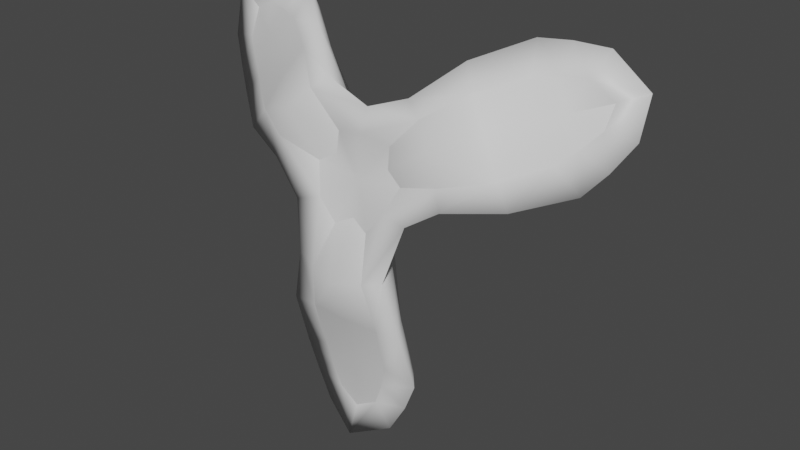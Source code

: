 # Source: FE_leaf_07-00.blend  (saved by Blender 3.0.42; exported with 4.5.12 LTS)
import bpy
from mathutils import Matrix  # noqa: F401  (used for matrix-valued properties, if any)

bpy.ops.wm.read_factory_settings(use_empty=True)
scene = bpy.context.scene
scene.name = 'Scene'

# ---- collections
col_collection = bpy.data.collections.new('Collection'); scene.collection.children.link(col_collection)

# ---- materials (node trees are filled in below, after node groups)
mat_material_003 = bpy.data.materials.new('Material.003')
mat_material_003.use_transparent_shadow = False

# ---- material node trees
mat_material_003.use_nodes = True; mat_material_003.node_tree.nodes.clear()
_N = mat_material_003.node_tree.nodes; _L = mat_material_003.node_tree.links
n0 = _N.new('ShaderNodeBsdfPrincipled'); n0.name = 'Principled BSDF'; n0.location = (10, 300)
n0.distribution = 'GGX'
n0.subsurface_method = 'RANDOM_WALK_SKIN'
n0.inputs[3].default_value = 1.45
n0.inputs[27].default_value = (0.0, 0.0, 0.0, 1.0)
n0.inputs[28].default_value = 1.0
n1 = _N.new('ShaderNodeOutputMaterial'); n1.name = 'Material Output'; n1.location = (300, 300)
_L.new(n0.outputs[0], n1.inputs[0])
n1.is_active_output = True

# ---- world
world_world = bpy.data.worlds.new('World'); scene.world = world_world
world_world.use_nodes = True; world_world.node_tree.nodes.clear()
_N = world_world.node_tree.nodes; _L = world_world.node_tree.links
n0 = _N.new('ShaderNodeOutputWorld'); n0.name = 'World Output'; n0.location = (300, 300)
n1 = _N.new('ShaderNodeBackground'); n1.name = 'Background'; n1.location = (10, 300)
n1.inputs[0].default_value = (0.05088, 0.05088, 0.05088, 1.0)
_L.new(n1.outputs[0], n0.inputs[0])
n0.is_active_output = True
world_world.color = (0.05088, 0.05088, 0.05088)
world_world.use_sun_shadow = False
world_world.sun_shadow_jitter_overblur = 0.0

# ---- meshes
me_0x0775929f_gmdl = bpy.data.meshes.new('0x0775929F.gmdl')
me_0x0775929f_gmdl.from_pydata([(0.1143, -0.6671, -1.014), (0.1585, -0.673, -0.9001), (0.006564, -0.6823, -0.8988), (-0.007297, -0.6631, -1.087), (0.1829, -0.6855, -0.788), (0.00503, -0.7108, -0.7818), (0.1913, -0.7418, -0.5573), (0.002252, -0.7536, -0.5582), (0.1456, -0.7874, -0.315), (0.0005071, -0.8293, -0.3391), (0.09051, -0.6904, -0.1172), (-9.891e-05, -0.6685, -0.0758), (-9.891e-05, -0.6685, -0.0758), (0.09051, -0.6904, -0.1172), (0.1893, -0.6859, 0.009121), (-0.0004329, -0.6323, 0.09111), (0.2409, -0.6303, -0.5269), (-0.02403, -0.5089, -0.5579), (-0.01927, -0.5316, -0.3327), (0.1094, -0.5303, -0.1815), (0.1889, -0.6348, -0.2309), (0.2527, -0.556, -0.8218), (-0.01602, -0.5405, -0.8689), (-0.01128, -0.5543, -0.9471), (0.2063, -0.5417, -0.9512), (-0.007233, -0.5513, -1.043), (0.148, -0.541, -1.058), (-0.008564, -0.5495, -1.141), (0.1143, -0.6671, -1.014), (-0.007297, -0.6631, -1.087), (-0.01749, -0.7085, -1.237), (0.2001, -0.6629, -1.127), (0.1585, -0.673, -0.9001), (0.2819, -0.6514, -0.9808), (0.1829, -0.6855, -0.788), (0.3364, -0.6508, -0.8423), (0.3202, -0.7376, -0.5606), (0.1913, -0.7418, -0.5573), (0.2462, -0.7639, -0.2835), (0.1456, -0.7874, -0.315), (0.1682, -0.5129, -0.01804), (0.1959, -0.5399, -0.02888), (0.3025, -0.6841, -0.0218), (0.1893, -0.6859, 0.009121), (0.09051, -0.6904, -0.1172), (0.1889, -0.6348, -0.2309), (0.1959, -0.5399, -0.02888), (0.2409, -0.6303, -0.5269), (0.2527, -0.556, -0.8218), (0.2063, -0.5417, -0.9512), (0.148, -0.541, -1.058), (-0.008564, -0.5495, -1.141), (-0.01191, -0.5139, -0.2373), (-0.01191, -0.5139, -0.2373), (0.0004604, -0.4277, -0.1244), (0.1384, -0.4175, -0.04684), (0.2033, -0.4773, -0.0309), (0.0004604, -0.4277, -0.1244), (5.588e-06, -0.299, -0.1178), (0.1125, -0.2869, -0.04026), (0.1384, -0.4175, -0.04684), (0.05726, -0.2461, -0.03936), (-0.000179, -0.2491, -0.07127), (0.0003308, -0.2127, -0.0687), (0.06077, -0.21, -0.02673), (0.0008942, 0.04912, -0.07611), (0.000508, 0.1124, 0.0009323), (0.06917, 0.04912, -0.02867), (0.1094, -0.5303, -0.1815), (0.1682, -0.5129, -0.01804), (-0.09967, -0.6673, -1.015), (-0.1458, -0.6736, -0.9017), (-0.1742, -0.6862, -0.7898), (-0.1876, -0.7395, -0.5602), (-0.1443, -0.7872, -0.318), (-0.08984, -0.6915, -0.1214), (-0.238, -0.6279, -0.5311), (-0.1877, -0.6357, -0.2356), (-0.1082, -0.5307, -0.1839), (-0.2438, -0.5564, -0.825), (-0.1936, -0.5424, -0.9529), (-0.1339, -0.5414, -1.059), (-0.09967, -0.6673, -1.015), (-0.1812, -0.6641, -1.129), (-0.1458, -0.6736, -0.9017), (-0.2652, -0.6534, -0.9832), (-0.1742, -0.6862, -0.7898), (-0.3247, -0.6525, -0.8457), (-0.1876, -0.7395, -0.5602), (-0.3151, -0.7351, -0.5652), (-0.1443, -0.7872, -0.318), (-0.2432, -0.7645, -0.2894), (-0.1951, -0.5406, -0.03208), (-0.1679, -0.5135, -0.02027), (-0.08984, -0.6915, -0.1214), (-0.1741, -0.6938, -0.01907), (-0.2931, -0.7187, -0.05245), (-0.1741, -0.6938, -0.01907), (-0.08984, -0.6915, -0.1214), (-0.1951, -0.5406, -0.03208), (-0.1877, -0.6357, -0.2356), (-0.238, -0.6279, -0.5311), (-0.2438, -0.5564, -0.825), (-0.1936, -0.5424, -0.9529), (-0.1339, -0.5414, -1.059), (-0.2032, -0.4778, -0.03323), (-0.1389, -0.418, -0.04815), (-0.1389, -0.418, -0.04815), (-0.1133, -0.2872, -0.04148), (-0.06566, -0.2452, -0.02694), (-0.05343, -0.2117, -0.03953), (-0.0679, 0.04912, -0.02943), (-0.1082, -0.5307, -0.1839), (-0.9913, -0.2919, 0.4591), (-0.9194, -0.3477, 0.3776), (-0.8442, -0.324, 0.508), (-0.9908, -0.2362, 0.5895), (-0.8404, -0.4048, 0.3156), (-0.7516, -0.3917, 0.4714), (-0.6633, -0.5403, 0.234), (-0.5723, -0.5107, 0.3972), (-0.4472, -0.6591, 0.1894), (-0.4038, -0.6577, 0.3358), (-0.234, -0.6295, 0.1212), (-0.1479, -0.6059, 0.1711), (-0.1479, -0.6059, 0.1711), (-0.234, -0.6295, 0.1212), (-0.6389, -0.4604, 0.1398), (-0.5061, -0.2831, 0.3314), (-0.3245, -0.3853, 0.2431), (-0.262, -0.4655, 0.07311), (-0.3657, -0.5597, 0.06419), (-0.876, -0.2899, 0.2242), (-0.7782, -0.2069, 0.4656), (-0.8484, -0.1811, 0.4953), (-0.9578, -0.2204, 0.311), (-0.9315, -0.143, 0.5303), (-1.018, -0.1687, 0.4033), (-1.01, -0.113, 0.5711), (-0.9913, -0.2919, 0.4591), (-0.9908, -0.2362, 0.5895), (-1.121, -0.2202, 0.6807), (-1.128, -0.2647, 0.4371), (-0.9194, -0.3477, 0.3776), (-1.043, -0.3245, 0.3042), (-0.8404, -0.4048, 0.3156), (-0.9551, -0.3854, 0.2005), (-0.7299, -0.5607, 0.1281), (-0.6633, -0.5403, 0.234), (-0.4671, -0.6694, 0.08669), (-0.4472, -0.6591, 0.1894), (-0.234, -0.6295, 0.1212), (-0.3657, -0.5597, 0.06419), (-0.6389, -0.4604, 0.1398), (-0.876, -0.2899, 0.2242), (-0.9578, -0.2204, 0.311), (-1.018, -0.1687, 0.4033), (-1.01, -0.113, 0.5711), (-0.2445, -0.4047, 0.1916), (-0.2445, -0.4047, 0.1916), (-0.1379, -0.3706, 0.1048), (-0.1379, -0.3706, 0.1048), (-0.1118, -0.2697, 0.07087), (-0.06475, -0.2392, 0.03842), (-0.05968, -0.208, 0.03359), (-0.06678, 0.04912, 0.03961), (-0.262, -0.4655, 0.07311), (-0.1679, -0.5135, -0.02027), (-0.8852, -0.246, 0.6392), (-0.7687, -0.2825, 0.6338), (-0.6637, -0.3283, 0.6158), (-0.4761, -0.4573, 0.552), (-0.3045, -0.5961, 0.4336), (-0.1459, -0.591, 0.273), (-0.4025, -0.3557, 0.5422), (-0.1808, -0.4784, 0.382), (-0.155, -0.4186, 0.2566), (-0.6305, -0.1828, 0.6419), (-0.7598, -0.1346, 0.6477), (-0.8784, -0.1083, 0.6407), (-0.9389, -0.1834, 0.7579), (-0.7687, -0.2825, 0.6338), (-0.7723, -0.2072, 0.7648), (-0.6637, -0.3283, 0.6158), (-0.6273, -0.2431, 0.7574), (-0.4761, -0.4573, 0.552), (-0.4151, -0.4221, 0.6632), (-0.3045, -0.5961, 0.4336), (-0.2255, -0.563, 0.4997), (0.01488, -0.4656, 0.2726), (0.01596, -0.4488, 0.2341), (-0.1459, -0.591, 0.273), (-0.01332, -0.6106, 0.3034), (0.02547, -0.5934, 0.4285), (0.01488, -0.4656, 0.2726), (-0.1808, -0.4784, 0.382), (-0.4025, -0.3557, 0.5422), (-0.6305, -0.1828, 0.6419), (-0.7598, -0.1346, 0.6477), (-0.8784, -0.1083, 0.6407), (0.03024, -0.4053, 0.256), (0.02329, -0.3618, 0.186), (0.02329, -0.3618, 0.186), (0.01181, -0.2606, 0.1295), (-0.06475, -0.2392, 0.03842), (0.00664, -0.236, 0.07258), (-0.007462, -0.2059, 0.0654), (0.00805, 0.04912, 0.07585), (-0.155, -0.4186, 0.2566), (0.8779, -0.2434, 0.6491), (0.7615, -0.28, 0.6423), (0.8385, -0.3214, 0.5172), (0.999, -0.2396, 0.5754), (0.6569, -0.3259, 0.6229), (0.7466, -0.3893, 0.4793), (0.4703, -0.4556, 0.5568), (0.5685, -0.5084, 0.4025), (0.3002, -0.5952, 0.4363), (0.4012, -0.6562, 0.3395), (0.1435, -0.5909, 0.2747), (0.147, -0.6057, 0.1731), (0.147, -0.6057, 0.1731), (0.1435, -0.5909, 0.2747), (0.3963, -0.354, 0.5467), (0.5298, -0.2919, 0.2917), (0.3429, -0.3926, 0.2123), (0.152, -0.4182, 0.2584), (0.1765, -0.4779, 0.3838), (0.6232, -0.1806, 0.6493), (0.7948, -0.2119, 0.4365), (0.8608, -0.1957, 0.4772), (0.7523, -0.1322, 0.6562), (0.9385, -0.153, 0.5175), (0.8712, -0.1057, 0.6505), (1.02, -0.1173, 0.5559), (1.144, -0.2301, 0.6474), (0.9337, -0.1815, 0.7681), (0.7615, -0.28, 0.6423), (0.7672, -0.2045, 0.7732), (0.6569, -0.3259, 0.6229), (0.6217, -0.2403, 0.7648), (0.4103, -0.4188, 0.6678), (0.4703, -0.4556, 0.5568), (0.2232, -0.5616, 0.5022), (0.3002, -0.5952, 0.4363), (0.1765, -0.4779, 0.3838), (0.3963, -0.354, 0.5467), (0.6232, -0.1806, 0.6493), (0.7523, -0.1322, 0.6562), (0.8712, -0.1057, 0.6505), (1.02, -0.1173, 0.5559), (0.2553, -0.4093, 0.1732), (0.136, -0.3701, 0.1063), (0.136, -0.3701, 0.1063), (0.1097, -0.2694, 0.07207), (0.06317, -0.2389, 0.03912), (0.05921, -0.2069, 0.03421), (0.06728, 0.04912, 0.04035), (0.152, -0.4182, 0.2584), (0.01596, -0.4488, 0.2341), (0.9859, -0.289, 0.4701), (0.999, -0.2396, 0.5754), (0.9152, -0.3448, 0.3876), (0.8374, -0.4021, 0.3237), (0.6619, -0.5369, 0.2394), (0.4465, -0.6571, 0.1936), (0.234, -0.6291, 0.1241), (0.6398, -0.4549, 0.1433), (0.3666, -0.5584, 0.06812), (0.2617, -0.4646, 0.07625), (0.8744, -0.2864, 0.2329), (0.9544, -0.2173, 0.3217), (1.014, -0.1657, 0.4149), (0.9859, -0.289, 0.4701), (1.126, -0.2625, 0.4497), (0.9152, -0.3448, 0.3876), (1.044, -0.3211, 0.3154), (0.8374, -0.4021, 0.3237), (0.9572, -0.382, 0.2088), (0.6619, -0.5369, 0.2394), (0.7332, -0.5555, 0.1326), (0.4465, -0.6571, 0.1936), (0.4708, -0.6666, 0.09167), (0.234, -0.6291, 0.1241), (0.234, -0.6291, 0.1241), (0.3666, -0.5584, 0.06812), (0.6398, -0.4549, 0.1433), (0.8744, -0.2864, 0.2329), (0.9544, -0.2173, 0.3217), (1.014, -0.1657, 0.4149), (0.2617, -0.4646, 0.07625), (0.2553, -0.4093, 0.1732), (0.0007964, -0.1133, -0.0849), (0.07648, -0.113, -0.03225), (0.07648, -0.113, -0.03225), (0.07446, -0.1125, 0.04426), (-0.008919, -0.1123, 0.08346), (-0.05968, -0.208, 0.03359), (-0.07429, -0.1125, 0.04346), (-0.07429, -0.1125, 0.04346), (-0.06655, -0.1131, -0.04831), (-0.1118, -0.2697, 0.07087), (0.0809, -0.03983, -0.03392), (0.07872, -0.03959, 0.04706), (-0.0005446, -0.03943, 0.08863), (-0.07864, -0.03953, 0.04621), (-0.07501, -0.03977, -0.04321), (0.000793, -0.03996, -0.08962), (0.0809, -0.03983, -0.03392)], [], [(3, 0, 2), (0, 1, 2), (4, 5, 1), (1, 5, 2), (6, 7, 4), (5, 4, 7), (8, 9, 6), (7, 6, 9), (8, 10, 9), (9, 10, 11), (14, 15, 13), (12, 13, 15), (20, 16, 19), (19, 16, 18), (16, 17, 18), (16, 21, 17), (21, 22, 17), (21, 24, 22), (23, 22, 24), (24, 26, 23), (25, 23, 26), (25, 26, 27), (31, 28, 30), (28, 29, 30), (31, 33, 28), (32, 28, 33), (33, 35, 32), (34, 32, 35), (35, 36, 34), (36, 37, 34), (36, 38, 37), (38, 39, 37), (20, 19, 41), (40, 41, 19), (44, 39, 43), (43, 39, 42), (42, 39, 38), (45, 46, 38), (46, 42, 38), (38, 36, 45), (47, 45, 36), (36, 35, 47), (48, 47, 35), (35, 33, 48), (49, 48, 33), (33, 31, 49), (50, 49, 31), (31, 30, 50), (51, 50, 30), (19, 18, 52), (56, 53, 55), (53, 54, 55), (60, 57, 59), (57, 58, 59), (64, 61, 63), (61, 62, 63), (65, 66, 67), (68, 56, 69), (3, 2, 70), (70, 2, 71), (72, 71, 5), (71, 2, 5), (73, 72, 7), (72, 5, 7), (74, 73, 9), (73, 7, 9), (74, 9, 75), (9, 11, 75), (77, 78, 76), (78, 18, 76), (18, 17, 76), (76, 17, 79), (17, 22, 79), (79, 22, 80), (22, 23, 80), (80, 23, 81), (23, 25, 81), (25, 27, 81), (83, 30, 82), (29, 82, 30), (83, 82, 85), (82, 84, 85), (85, 84, 87), (84, 86, 87), (87, 86, 89), (86, 88, 89), (89, 88, 91), (88, 90, 91), (77, 92, 78), (92, 93, 78), (94, 95, 90), (95, 96, 90), (90, 96, 91), (97, 98, 15), (12, 15, 98), (100, 91, 99), (99, 91, 96), (91, 100, 89), (89, 100, 101), (89, 101, 87), (87, 101, 102), (87, 102, 85), (102, 103, 85), (85, 103, 83), (103, 104, 83), (83, 104, 30), (104, 51, 30), (105, 106, 53), (106, 54, 53), (57, 107, 58), (107, 108, 58), (109, 110, 62), (62, 110, 63), (65, 111, 66), (53, 112, 105), (116, 113, 115), (113, 114, 115), (117, 118, 114), (114, 118, 115), (119, 120, 117), (118, 117, 120), (121, 122, 119), (120, 119, 122), (121, 123, 122), (122, 123, 124), (97, 15, 126), (125, 126, 15), (131, 127, 130), (130, 127, 129), (127, 128, 129), (127, 132, 128), (132, 133, 128), (132, 135, 133), (134, 133, 135), (135, 137, 134), (136, 134, 137), (136, 137, 138), (142, 139, 141), (139, 140, 141), (142, 144, 139), (143, 139, 144), (144, 146, 143), (145, 143, 146), (146, 147, 145), (147, 148, 145), (147, 149, 148), (149, 150, 148), (131, 130, 92), (93, 92, 130), (151, 150, 95), (95, 150, 96), (150, 149, 96), (152, 99, 149), (99, 96, 149), (149, 147, 152), (153, 152, 147), (147, 146, 153), (154, 153, 146), (146, 144, 154), (155, 154, 144), (144, 142, 155), (156, 155, 142), (142, 141, 156), (157, 156, 141), (130, 129, 158), (105, 159, 106), (159, 160, 106), (161, 162, 107), (162, 108, 107), (110, 109, 164), (163, 164, 109), (165, 66, 111), (166, 105, 167), (116, 115, 168), (168, 115, 169), (170, 169, 118), (169, 115, 118), (171, 170, 120), (170, 118, 120), (172, 171, 122), (171, 120, 122), (172, 122, 173), (122, 124, 173), (175, 176, 174), (176, 129, 174), (129, 128, 174), (174, 128, 177), (128, 133, 177), (177, 133, 178), (133, 134, 178), (178, 134, 179), (134, 136, 179), (136, 138, 179), (180, 141, 168), (116, 168, 141), (180, 168, 182), (168, 181, 182), (182, 181, 184), (181, 183, 184), (184, 183, 186), (183, 185, 186), (186, 185, 188), (185, 187, 188), (175, 189, 176), (189, 190, 176), (191, 192, 187), (192, 193, 187), (187, 193, 188), (192, 191, 15), (125, 15, 191), (194, 195, 193), (195, 188, 193), (188, 195, 186), (186, 195, 196), (186, 196, 184), (184, 196, 197), (184, 197, 182), (197, 198, 182), (182, 198, 180), (198, 199, 180), (180, 199, 141), (199, 157, 141), (129, 176, 158), (200, 201, 159), (201, 160, 159), (161, 202, 162), (202, 203, 162), (205, 206, 204), (204, 206, 164), (165, 207, 66), (159, 208, 200), (212, 209, 211), (209, 210, 211), (213, 214, 210), (210, 214, 211), (215, 216, 213), (214, 213, 216), (217, 218, 215), (216, 215, 218), (217, 219, 218), (218, 219, 220), (192, 15, 222), (221, 222, 15), (227, 223, 226), (226, 223, 225), (223, 224, 225), (223, 228, 224), (228, 229, 224), (228, 231, 229), (230, 229, 231), (231, 233, 230), (232, 230, 233), (232, 233, 234), (236, 209, 235), (209, 212, 235), (236, 238, 209), (237, 209, 238), (238, 240, 237), (239, 237, 240), (240, 241, 239), (241, 242, 239), (241, 243, 242), (243, 244, 242), (227, 226, 189), (190, 189, 226), (222, 244, 192), (192, 244, 193), (244, 243, 193), (245, 194, 243), (194, 193, 243), (243, 241, 245), (246, 245, 241), (241, 240, 246), (247, 246, 240), (240, 238, 247), (248, 247, 238), (238, 236, 248), (249, 248, 236), (236, 235, 249), (250, 249, 235), (200, 251, 201), (251, 252, 201), (202, 253, 203), (253, 254, 203), (206, 205, 256), (255, 256, 205), (257, 66, 207), (258, 200, 259), (261, 211, 260), (260, 211, 262), (263, 262, 214), (262, 211, 214), (264, 263, 216), (263, 214, 216), (265, 264, 218), (264, 216, 218), (265, 218, 266), (218, 220, 266), (268, 269, 267), (269, 225, 267), (225, 224, 267), (267, 224, 270), (224, 229, 270), (270, 229, 271), (229, 230, 271), (271, 230, 272), (230, 232, 272), (232, 234, 272), (274, 235, 273), (212, 273, 235), (274, 273, 276), (273, 275, 276), (276, 275, 278), (275, 277, 278), (278, 277, 280), (277, 279, 280), (280, 279, 282), (279, 281, 282), (268, 41, 269), (41, 40, 269), (283, 43, 281), (43, 42, 281), (281, 42, 282), (14, 284, 15), (221, 15, 284), (285, 282, 46), (46, 282, 42), (282, 285, 280), (280, 285, 286), (280, 286, 278), (278, 286, 287), (278, 287, 276), (287, 288, 276), (276, 288, 274), (288, 289, 274), (274, 289, 235), (289, 250, 235), (56, 55, 251), (55, 252, 251), (253, 60, 254), (60, 59, 254), (61, 64, 255), (255, 64, 256), (257, 67, 66), (251, 290, 56), (53, 56, 68), (56, 290, 69), (251, 200, 258), (200, 208, 259), (159, 105, 166), (105, 112, 167), (18, 78, 52), (225, 269, 291), (226, 225, 291), (293, 64, 292), (63, 292, 64), (295, 256, 294), (256, 64, 294), (296, 206, 295), (206, 256, 295), (298, 297, 296), (297, 206, 296), (300, 110, 299), (110, 164, 299), (292, 63, 300), (63, 110, 300), (108, 109, 58), (58, 109, 62), (162, 163, 108), (163, 109, 108), (203, 205, 301), (301, 205, 163), (254, 255, 203), (255, 205, 203), (254, 59, 255), (59, 61, 255), (59, 58, 61), (58, 62, 61), (302, 303, 294), (295, 294, 303), (296, 295, 304), (295, 303, 304), (304, 305, 296), (298, 296, 305), (300, 299, 306), (299, 305, 306), (306, 307, 300), (292, 300, 307), (307, 308, 292), (293, 292, 308), (303, 302, 257), (302, 67, 257), (304, 303, 207), (303, 257, 207), (305, 304, 165), (304, 207, 165), (306, 305, 111), (305, 165, 111), (307, 306, 65), (306, 111, 65), (302, 307, 67), (307, 65, 67)])
me_0x0775929f_gmdl.polygons.foreach_set('use_smooth', [True] * 402)
_uv = me_0x0775929f_gmdl.uv_layers.new(name='UVMap')
_uv.uv.foreach_set('vector', [0.9119, 0.04723, 0.9298, 0.06903, 0.9019, 0.06151, 0.9298, 0.06903, 0.9244, 0.08107, 0.9019, 0.06151, 0.9224, 0.09716, 0.892, 0.07132, 0.9244, 0.08107, 0.9244, 0.08107, 0.892, 0.07132, 0.9019, 0.06151, 0.9157, 0.1328, 0.8703, 0.09289, 0.9224, 0.09716, 0.892, 0.07132, 0.9224, 0.09716, 0.8703, 0.09289, 0.8984, 0.1707, 0.8428, 0.1203, 0.9157, 0.1328, 0.8703, 0.09289, 0.9157, 0.1328, 0.8428, 0.1203, 0.8984, 0.1707, 0.8714, 0.2116, 0.8428, 0.1203, 0.8428, 0.1203, 0.8714, 0.2116, 0.8068, 0.1559, 0.867, 0.2696, 0.7568, 0.2054, 0.8714, 0.2116, 0.8068, 0.1559, 0.8714, 0.2116, 0.7568, 0.2054, 0.4252, 0.7548, 0.3593, 0.7598, 0.4022, 0.6739, 0.4022, 0.6739, 0.3593, 0.7598, 0.321, 0.6218, 0.3593, 0.7598, 0.298, 0.6486, 0.321, 0.6218, 0.3593, 0.7598, 0.2989, 0.7602, 0.298, 0.6486, 0.2989, 0.7602, 0.2589, 0.6925, 0.298, 0.6486, 0.2989, 0.7602, 0.2744, 0.7562, 0.2589, 0.6925, 0.2487, 0.7042, 0.2589, 0.6925, 0.2744, 0.7562, 0.2744, 0.7562, 0.2553, 0.7486, 0.2487, 0.7042, 0.2384, 0.7156, 0.2487, 0.7042, 0.2553, 0.7486, 0.2384, 0.7156, 0.2553, 0.7486, 0.2282, 0.7253, 0.2394, 0.7818, 0.2024, 0.8313, 0.1997, 0.7514, 0.2024, 0.8313, 0.1552, 0.7938, 0.1997, 0.7514, 0.2394, 0.7818, 0.268, 0.7921, 0.2024, 0.8313, 0.2354, 0.8473, 0.2024, 0.8313, 0.268, 0.7921, 0.268, 0.7921, 0.2984, 0.7996, 0.2354, 0.8473, 0.2707, 0.8619, 0.2354, 0.8473, 0.2984, 0.7996, 0.2984, 0.7996, 0.3656, 0.81, 0.2707, 0.8619, 0.3656, 0.81, 0.3454, 0.8855, 0.2707, 0.8619, 0.3656, 0.81, 0.4394, 0.8161, 0.3454, 0.8855, 0.4394, 0.8161, 0.4215, 0.9045, 0.3454, 0.8855, 0.4252, 0.7548, 0.4022, 0.6739, 0.4944, 0.7437, 0.4804, 0.6874, 0.4944, 0.7437, 0.4022, 0.6739, 0.4792, 0.9274, 0.4215, 0.9045, 0.518, 0.8869, 0.518, 0.8869, 0.4215, 0.9045, 0.5109, 0.8147, 0.5109, 0.8147, 0.4215, 0.9045, 0.4394, 0.8161, 0.4252, 0.7548, 0.4944, 0.7437, 0.4394, 0.8161, 0.4944, 0.7437, 0.5109, 0.8147, 0.4394, 0.8161, 0.4394, 0.8161, 0.3656, 0.81, 0.4252, 0.7548, 0.3593, 0.7598, 0.4252, 0.7548, 0.3656, 0.81, 0.3656, 0.81, 0.2984, 0.7996, 0.3593, 0.7598, 0.2989, 0.7602, 0.3593, 0.7598, 0.2984, 0.7996, 0.2984, 0.7996, 0.268, 0.7921, 0.2989, 0.7602, 0.2744, 0.7562, 0.2989, 0.7602, 0.268, 0.7921, 0.268, 0.7921, 0.2394, 0.7818, 0.2744, 0.7562, 0.2553, 0.7486, 0.2744, 0.7562, 0.2394, 0.7818, 0.2394, 0.7818, 0.1997, 0.7514, 0.2553, 0.7486, 0.2282, 0.7253, 0.2553, 0.7486, 0.1997, 0.7514, 0.4022, 0.6739, 0.321, 0.6218, 0.339, 0.6057, 0.4739, 0.6533, 0.339, 0.6057, 0.4543, 0.5995, 0.339, 0.6057, 0.3793, 0.5802, 0.4543, 0.5995, 0.4543, 0.5995, 0.3793, 0.5802, 0.4469, 0.5791, 0.3793, 0.5802, 0.3958, 0.5639, 0.4469, 0.5791, 0.4426, 0.5701, 0.4357, 0.5754, 0.401, 0.5569, 0.4357, 0.5754, 0.3984, 0.5604, 0.401, 0.5569, 0.4063, 0.5499, 0.4269, 0.5328, 0.4383, 0.5612, 0.4022, 0.6739, 0.4739, 0.6533, 0.4804, 0.6874, 0.9119, 0.04723, 0.9019, 0.06151, 0.8946, 0.03348, 0.8946, 0.03348, 0.9019, 0.06151, 0.8825, 0.03878, 0.8664, 0.0407, 0.8825, 0.03878, 0.892, 0.07132, 0.8825, 0.03878, 0.9019, 0.06151, 0.892, 0.07132, 0.8308, 0.04726, 0.8664, 0.0407, 0.8703, 0.09289, 0.8664, 0.0407, 0.892, 0.07132, 0.8703, 0.09289, 0.7927, 0.06433, 0.8308, 0.04726, 0.8428, 0.1203, 0.8308, 0.04726, 0.8703, 0.09289, 0.8428, 0.1203, 0.7927, 0.06433, 0.8428, 0.1203, 0.7516, 0.09099, 0.8428, 0.1203, 0.8068, 0.1559, 0.7516, 0.09099, 0.205, 0.5331, 0.2858, 0.5566, 0.1996, 0.599, 0.2858, 0.5566, 0.321, 0.6218, 0.1996, 0.599, 0.321, 0.6218, 0.298, 0.6486, 0.1996, 0.599, 0.1996, 0.599, 0.298, 0.6486, 0.1988, 0.6594, 0.298, 0.6486, 0.2589, 0.6925, 0.1988, 0.6594, 0.1988, 0.6594, 0.2589, 0.6925, 0.2026, 0.6839, 0.2589, 0.6925, 0.2487, 0.7042, 0.2026, 0.6839, 0.2026, 0.6839, 0.2487, 0.7042, 0.2101, 0.703, 0.2487, 0.7042, 0.2384, 0.7156, 0.2101, 0.703, 0.2384, 0.7156, 0.2282, 0.7253, 0.2101, 0.703, 0.1767, 0.7186, 0.1997, 0.7514, 0.1271, 0.7552, 0.1552, 0.7938, 0.1271, 0.7552, 0.1997, 0.7514, 0.1767, 0.7186, 0.1271, 0.7552, 0.1666, 0.69, 0.1271, 0.7552, 0.1113, 0.7221, 0.1666, 0.69, 0.1666, 0.69, 0.1113, 0.7221, 0.1594, 0.6595, 0.1113, 0.7221, 0.09692, 0.6867, 0.1594, 0.6595, 0.1594, 0.6595, 0.09692, 0.6867, 0.1495, 0.5922, 0.09692, 0.6867, 0.0738, 0.6119, 0.1495, 0.5922, 0.1495, 0.5922, 0.0738, 0.6119, 0.1438, 0.5184, 0.0738, 0.6119, 0.05532, 0.5357, 0.1438, 0.5184, 0.205, 0.5331, 0.2167, 0.4639, 0.2858, 0.5566, 0.2167, 0.4639, 0.2729, 0.4783, 0.2858, 0.5566, 0.03275, 0.4778, 0.07369, 0.4394, 0.05532, 0.5357, 0.07369, 0.4394, 0.1459, 0.4469, 0.05532, 0.5357, 0.05532, 0.5357, 0.1459, 0.4469, 0.1438, 0.5184, 0.6935, 0.09489, 0.7516, 0.09099, 0.7568, 0.2054, 0.8068, 0.1559, 0.7568, 0.2054, 0.7516, 0.09099, 0.205, 0.5331, 0.1438, 0.5184, 0.2167, 0.4639, 0.2167, 0.4639, 0.1438, 0.5184, 0.1459, 0.4469, 0.1438, 0.5184, 0.205, 0.5331, 0.1495, 0.5922, 0.1495, 0.5922, 0.205, 0.5331, 0.1996, 0.599, 0.1495, 0.5922, 0.1996, 0.599, 0.1594, 0.6595, 0.1594, 0.6595, 0.1996, 0.599, 0.1988, 0.6594, 0.1594, 0.6595, 0.1988, 0.6594, 0.1666, 0.69, 0.1988, 0.6594, 0.2026, 0.6839, 0.1666, 0.69, 0.1666, 0.69, 0.2026, 0.6839, 0.1767, 0.7186, 0.2026, 0.6839, 0.2101, 0.703, 0.1767, 0.7186, 0.1767, 0.7186, 0.2101, 0.703, 0.1997, 0.7514, 0.2101, 0.703, 0.2282, 0.7253, 0.1997, 0.7514, 0.307, 0.4851, 0.3606, 0.5051, 0.339, 0.6057, 0.3606, 0.5051, 0.3793, 0.5802, 0.339, 0.6057, 0.3793, 0.5802, 0.3606, 0.5051, 0.3958, 0.5639, 0.3606, 0.5051, 0.3809, 0.5126, 0.3958, 0.5639, 0.3857, 0.5138, 0.3895, 0.5226, 0.3984, 0.5604, 0.3984, 0.5604, 0.3895, 0.5226, 0.401, 0.5569, 0.4063, 0.5499, 0.4001, 0.5172, 0.4269, 0.5328, 0.339, 0.6057, 0.2858, 0.5566, 0.307, 0.4851, 0.2924, 0.09767, 0.2783, 0.03323, 0.3301, 0.08324, 0.2783, 0.03323, 0.3079, 0.03572, 0.3301, 0.08324, 0.3489, 0.03696, 0.3742, 0.0847, 0.3079, 0.03572, 0.3079, 0.03572, 0.3742, 0.0847, 0.3301, 0.08324, 0.4261, 0.02976, 0.4546, 0.09005, 0.3489, 0.03696, 0.3742, 0.0847, 0.3489, 0.03696, 0.4546, 0.09005, 0.5141, 0.03719, 0.5406, 0.1053, 0.4261, 0.02976, 0.4546, 0.09005, 0.4261, 0.02976, 0.5406, 0.1053, 0.5141, 0.03719, 0.6108, 0.06197, 0.5406, 0.1053, 0.5406, 0.1053, 0.6108, 0.06197, 0.6359, 0.131, 0.6935, 0.09489, 0.7568, 0.2054, 0.6108, 0.06197, 0.6359, 0.131, 0.6108, 0.06197, 0.7568, 0.2054, 0.2237, 0.4071, 0.2378, 0.3388, 0.3079, 0.4295, 0.3079, 0.4295, 0.2378, 0.3388, 0.3875, 0.3836, 0.2378, 0.3388, 0.3695, 0.3464, 0.3875, 0.3836, 0.2378, 0.3388, 0.2564, 0.2776, 0.3695, 0.3464, 0.2564, 0.2776, 0.3415, 0.2836, 0.3695, 0.3464, 0.2564, 0.2776, 0.2691, 0.2545, 0.3415, 0.2836, 0.3338, 0.2649, 0.3415, 0.2836, 0.2691, 0.2545, 0.2691, 0.2545, 0.2841, 0.2389, 0.3338, 0.2649, 0.3271, 0.2467, 0.3338, 0.2649, 0.2841, 0.2389, 0.3271, 0.2467, 0.2841, 0.2389, 0.3218, 0.2295, 0.2575, 0.2025, 0.214, 0.1331, 0.3074, 0.1847, 0.214, 0.1331, 0.2663, 0.1031, 0.3074, 0.1847, 0.2575, 0.2025, 0.235, 0.2258, 0.214, 0.1331, 0.1826, 0.1618, 0.214, 0.1331, 0.235, 0.2258, 0.235, 0.2258, 0.2162, 0.2533, 0.1826, 0.1618, 0.1555, 0.1938, 0.1826, 0.1618, 0.2162, 0.2533, 0.2162, 0.2533, 0.1854, 0.3178, 0.1555, 0.1938, 0.1854, 0.3178, 0.1119, 0.2638, 0.1555, 0.1938, 0.1854, 0.3178, 0.16, 0.3899, 0.1119, 0.2638, 0.16, 0.3899, 0.07661, 0.336, 0.1119, 0.2638, 0.2237, 0.4071, 0.3079, 0.4295, 0.2167, 0.4639, 0.2729, 0.4783, 0.2167, 0.4639, 0.3079, 0.4295, 0.04166, 0.3877, 0.07661, 0.336, 0.07369, 0.4394, 0.07369, 0.4394, 0.07661, 0.336, 0.1459, 0.4469, 0.07661, 0.336, 0.16, 0.3899, 0.1459, 0.4469, 0.2237, 0.4071, 0.2167, 0.4639, 0.16, 0.3899, 0.2167, 0.4639, 0.1459, 0.4469, 0.16, 0.3899, 0.16, 0.3899, 0.1854, 0.3178, 0.2237, 0.4071, 0.2378, 0.3388, 0.2237, 0.4071, 0.1854, 0.3178, 0.1854, 0.3178, 0.2162, 0.2533, 0.2378, 0.3388, 0.2564, 0.2776, 0.2378, 0.3388, 0.2162, 0.2533, 0.2162, 0.2533, 0.235, 0.2258, 0.2564, 0.2776, 0.2691, 0.2545, 0.2564, 0.2776, 0.235, 0.2258, 0.235, 0.2258, 0.2575, 0.2025, 0.2691, 0.2545, 0.2841, 0.2389, 0.2691, 0.2545, 0.2575, 0.2025, 0.2575, 0.2025, 0.3074, 0.1847, 0.2841, 0.2389, 0.3218, 0.2295, 0.2841, 0.2389, 0.3074, 0.1847, 0.3079, 0.4295, 0.3875, 0.3836, 0.3967, 0.4101, 0.307, 0.4851, 0.3967, 0.4101, 0.3606, 0.5051, 0.3967, 0.4101, 0.4039, 0.4616, 0.3606, 0.5051, 0.4039, 0.4616, 0.4103, 0.4833, 0.3606, 0.5051, 0.4103, 0.4833, 0.3809, 0.5126, 0.3606, 0.5051, 0.3895, 0.5226, 0.3857, 0.5138, 0.4142, 0.4929, 0.4123, 0.4881, 0.4142, 0.4929, 0.3857, 0.5138, 0.4181, 0.5025, 0.4269, 0.5328, 0.4001, 0.5172, 0.3079, 0.4295, 0.307, 0.4851, 0.2729, 0.4783, 0.2924, 0.09767, 0.3301, 0.08324, 0.3336, 0.1273, 0.3336, 0.1273, 0.3301, 0.08324, 0.3618, 0.1255, 0.3983, 0.1309, 0.3618, 0.1255, 0.3742, 0.0847, 0.3618, 0.1255, 0.3301, 0.08324, 0.3742, 0.0847, 0.4776, 0.15, 0.3983, 0.1309, 0.4546, 0.09005, 0.3983, 0.1309, 0.3742, 0.0847, 0.4546, 0.09005, 0.5622, 0.1741, 0.4776, 0.15, 0.5406, 0.1053, 0.4776, 0.15, 0.4546, 0.09005, 0.5406, 0.1053, 0.5622, 0.1741, 0.5406, 0.1053, 0.639, 0.1875, 0.5406, 0.1053, 0.6359, 0.131, 0.639, 0.1875, 0.5212, 0.332, 0.4639, 0.3944, 0.4598, 0.2837, 0.4639, 0.3944, 0.3875, 0.3836, 0.4598, 0.2837, 0.3875, 0.3836, 0.3695, 0.3464, 0.4598, 0.2837, 0.4598, 0.2837, 0.3695, 0.3464, 0.4013, 0.2463, 0.3695, 0.3464, 0.3415, 0.2836, 0.4013, 0.2463, 0.4013, 0.2463, 0.3415, 0.2836, 0.3758, 0.2344, 0.3415, 0.2836, 0.3338, 0.2649, 0.3758, 0.2344, 0.3758, 0.2344, 0.3338, 0.2649, 0.3538, 0.2284, 0.3338, 0.2649, 0.3271, 0.2467, 0.3538, 0.2284, 0.3271, 0.2467, 0.3218, 0.2295, 0.3538, 0.2284, 0.3501, 0.1873, 0.3074, 0.1847, 0.3336, 0.1273, 0.2924, 0.09767, 0.3336, 0.1273, 0.3074, 0.1847, 0.3501, 0.1873, 0.3336, 0.1273, 0.3815, 0.1954, 0.3336, 0.1273, 0.3618, 0.1255, 0.3815, 0.1954, 0.3815, 0.1954, 0.3618, 0.1255, 0.4137, 0.2067, 0.3618, 0.1255, 0.3983, 0.1309, 0.4137, 0.2067, 0.4137, 0.2067, 0.3983, 0.1309, 0.4836, 0.2378, 0.3983, 0.1309, 0.4776, 0.15, 0.4836, 0.2378, 0.4836, 0.2378, 0.4776, 0.15, 0.5609, 0.2806, 0.4776, 0.15, 0.5622, 0.1741, 0.5609, 0.2806, 0.5212, 0.332, 0.5812, 0.3922, 0.4639, 0.3944, 0.5812, 0.3922, 0.5399, 0.4339, 0.4639, 0.3944, 0.639, 0.1875, 0.6876, 0.2741, 0.5622, 0.1741, 0.6876, 0.2741, 0.6349, 0.3397, 0.5622, 0.1741, 0.5622, 0.1741, 0.6349, 0.3397, 0.5609, 0.2806, 0.6876, 0.2741, 0.639, 0.1875, 0.7568, 0.2054, 0.6359, 0.131, 0.7568, 0.2054, 0.639, 0.1875, 0.5812, 0.3922, 0.5212, 0.332, 0.6349, 0.3397, 0.5212, 0.332, 0.5609, 0.2806, 0.6349, 0.3397, 0.5609, 0.2806, 0.5212, 0.332, 0.4836, 0.2378, 0.4836, 0.2378, 0.5212, 0.332, 0.4598, 0.2837, 0.4836, 0.2378, 0.4598, 0.2837, 0.4137, 0.2067, 0.4137, 0.2067, 0.4598, 0.2837, 0.4013, 0.2463, 0.4137, 0.2067, 0.4013, 0.2463, 0.3815, 0.1954, 0.4013, 0.2463, 0.3758, 0.2344, 0.3815, 0.1954, 0.3815, 0.1954, 0.3758, 0.2344, 0.3501, 0.1873, 0.3758, 0.2344, 0.3538, 0.2284, 0.3501, 0.1873, 0.3501, 0.1873, 0.3538, 0.2284, 0.3074, 0.1847, 0.3538, 0.2284, 0.3218, 0.2295, 0.3074, 0.1847, 0.3875, 0.3836, 0.4639, 0.3944, 0.3967, 0.4101, 0.5175, 0.4601, 0.4754, 0.4956, 0.3967, 0.4101, 0.4754, 0.4956, 0.4039, 0.4616, 0.3967, 0.4101, 0.4039, 0.4616, 0.4754, 0.4956, 0.4103, 0.4833, 0.4754, 0.4956, 0.4581, 0.5092, 0.4103, 0.4833, 0.4553, 0.5118, 0.4467, 0.5083, 0.4123, 0.4881, 0.4123, 0.4881, 0.4467, 0.5083, 0.4142, 0.4929, 0.4181, 0.5025, 0.447, 0.5196, 0.4269, 0.5328, 0.3967, 0.4101, 0.4639, 0.3944, 0.5175, 0.4601, 0.862, 0.695, 0.8319, 0.6292, 0.876, 0.633, 0.8319, 0.6292, 0.8339, 0.601, 0.876, 0.633, 0.8288, 0.5645, 0.8748, 0.589, 0.8339, 0.601, 0.8339, 0.601, 0.8748, 0.589, 0.876, 0.633, 0.8102, 0.4851, 0.87, 0.5085, 0.8288, 0.5645, 0.8748, 0.589, 0.8288, 0.5645, 0.87, 0.5085, 0.7867, 0.4003, 0.8554, 0.4224, 0.8102, 0.4851, 0.87, 0.5085, 0.8102, 0.4851, 0.8554, 0.4224, 0.7867, 0.4003, 0.7739, 0.3234, 0.8554, 0.4224, 0.8554, 0.4224, 0.7739, 0.3234, 0.8304, 0.3269, 0.6876, 0.2741, 0.7568, 0.2054, 0.7739, 0.3234, 0.8304, 0.3269, 0.7739, 0.3234, 0.7568, 0.2054, 0.6286, 0.4402, 0.6764, 0.5019, 0.5658, 0.497, 0.5658, 0.497, 0.6764, 0.5019, 0.571, 0.5956, 0.6764, 0.5019, 0.6093, 0.6091, 0.571, 0.5956, 0.6764, 0.5019, 0.7134, 0.5607, 0.6093, 0.6091, 0.7134, 0.5607, 0.6737, 0.631, 0.6093, 0.6091, 0.7134, 0.5607, 0.7251, 0.5862, 0.6737, 0.631, 0.6928, 0.637, 0.6737, 0.631, 0.7251, 0.5862, 0.7251, 0.5862, 0.7309, 0.6083, 0.6928, 0.637, 0.7115, 0.6423, 0.6928, 0.637, 0.7309, 0.6083, 0.7115, 0.6423, 0.7309, 0.6083, 0.7286, 0.6481, 0.772, 0.6123, 0.8319, 0.6292, 0.7728, 0.6658, 0.8319, 0.6292, 0.862, 0.695, 0.7728, 0.6658, 0.772, 0.6123, 0.7641, 0.5808, 0.8319, 0.6292, 0.8339, 0.601, 0.8319, 0.6292, 0.7641, 0.5808, 0.7641, 0.5808, 0.7531, 0.5486, 0.8339, 0.601, 0.8288, 0.5645, 0.8339, 0.601, 0.7531, 0.5486, 0.7531, 0.5486, 0.7224, 0.4785, 0.8288, 0.5645, 0.7224, 0.4785, 0.8102, 0.4851, 0.8288, 0.5645, 0.7224, 0.4785, 0.6802, 0.4008, 0.8102, 0.4851, 0.6802, 0.4008, 0.7867, 0.4003, 0.8102, 0.4851, 0.6286, 0.4402, 0.5658, 0.497, 0.5812, 0.3922, 0.5399, 0.4339, 0.5812, 0.3922, 0.5658, 0.497, 0.7739, 0.3234, 0.7867, 0.4003, 0.6876, 0.2741, 0.6876, 0.2741, 0.7867, 0.4003, 0.6349, 0.3397, 0.7867, 0.4003, 0.6802, 0.4008, 0.6349, 0.3397, 0.6286, 0.4402, 0.5812, 0.3922, 0.6802, 0.4008, 0.5812, 0.3922, 0.6349, 0.3397, 0.6802, 0.4008, 0.6802, 0.4008, 0.7224, 0.4785, 0.6286, 0.4402, 0.6764, 0.5019, 0.6286, 0.4402, 0.7224, 0.4785, 0.7224, 0.4785, 0.7531, 0.5486, 0.6764, 0.5019, 0.7134, 0.5607, 0.6764, 0.5019, 0.7531, 0.5486, 0.7531, 0.5486, 0.7641, 0.5808, 0.7134, 0.5607, 0.7251, 0.5862, 0.7134, 0.5607, 0.7641, 0.5808, 0.7641, 0.5808, 0.772, 0.6123, 0.7251, 0.5862, 0.7309, 0.6083, 0.7251, 0.5862, 0.772, 0.6123, 0.772, 0.6123, 0.7728, 0.6658, 0.7309, 0.6083, 0.7286, 0.6481, 0.7309, 0.6083, 0.7728, 0.6658, 0.5175, 0.4601, 0.5453, 0.5835, 0.4754, 0.4956, 0.5453, 0.5835, 0.4982, 0.5565, 0.4754, 0.4956, 0.4754, 0.4956, 0.4982, 0.5565, 0.4581, 0.5092, 0.4982, 0.5565, 0.4765, 0.5499, 0.4581, 0.5092, 0.4467, 0.5083, 0.4553, 0.5118, 0.4664, 0.5473, 0.4714, 0.5486, 0.4664, 0.5473, 0.4553, 0.5118, 0.4562, 0.5448, 0.4269, 0.5328, 0.447, 0.5196, 0.5658, 0.497, 0.5175, 0.4601, 0.5399, 0.4339, 0.8776, 0.6736, 0.876, 0.633, 0.9257, 0.6852, 0.9257, 0.6852, 0.876, 0.633, 0.9234, 0.6557, 0.9224, 0.6147, 0.9234, 0.6557, 0.8748, 0.589, 0.9234, 0.6557, 0.876, 0.633, 0.8748, 0.589, 0.9301, 0.5375, 0.9224, 0.6147, 0.87, 0.5085, 0.9224, 0.6147, 0.8748, 0.589, 0.87, 0.5085, 0.9233, 0.4494, 0.9301, 0.5375, 0.8554, 0.4224, 0.9301, 0.5375, 0.87, 0.5085, 0.8554, 0.4224, 0.9233, 0.4494, 0.8554, 0.4224, 0.8992, 0.3525, 0.8554, 0.4224, 0.8304, 0.3269, 0.8992, 0.3525, 0.5513, 0.7371, 0.5295, 0.6527, 0.6197, 0.7235, 0.5295, 0.6527, 0.571, 0.5956, 0.6197, 0.7235, 0.571, 0.5956, 0.6093, 0.6091, 0.6197, 0.7235, 0.6197, 0.7235, 0.6093, 0.6091, 0.681, 0.7053, 0.6093, 0.6091, 0.6737, 0.631, 0.681, 0.7053, 0.681, 0.7053, 0.6737, 0.631, 0.7041, 0.6928, 0.6737, 0.631, 0.6928, 0.637, 0.7041, 0.6928, 0.7041, 0.6928, 0.6928, 0.637, 0.7199, 0.6779, 0.6928, 0.637, 0.7115, 0.6423, 0.7199, 0.6779, 0.7115, 0.6423, 0.7286, 0.6481, 0.7199, 0.6779, 0.7561, 0.7048, 0.7728, 0.6658, 0.8252, 0.7488, 0.862, 0.695, 0.8252, 0.7488, 0.7728, 0.6658, 0.7561, 0.7048, 0.8252, 0.7488, 0.7326, 0.7271, 0.8252, 0.7488, 0.7962, 0.7799, 0.7326, 0.7271, 0.7326, 0.7271, 0.7962, 0.7799, 0.705, 0.7457, 0.7962, 0.7799, 0.764, 0.8068, 0.705, 0.7457, 0.705, 0.7457, 0.764, 0.8068, 0.6403, 0.776, 0.764, 0.8068, 0.6937, 0.85, 0.6403, 0.776, 0.6403, 0.776, 0.6937, 0.85, 0.568, 0.8009, 0.6937, 0.85, 0.6213, 0.8848, 0.568, 0.8009, 0.5513, 0.7371, 0.4944, 0.7437, 0.5295, 0.6527, 0.4944, 0.7437, 0.4804, 0.6874, 0.5295, 0.6527, 0.5694, 0.9194, 0.518, 0.8869, 0.6213, 0.8848, 0.518, 0.8869, 0.5109, 0.8147, 0.6213, 0.8848, 0.6213, 0.8848, 0.5109, 0.8147, 0.568, 0.8009, 0.867, 0.2696, 0.8992, 0.3525, 0.7568, 0.2054, 0.8304, 0.3269, 0.7568, 0.2054, 0.8992, 0.3525, 0.5513, 0.7371, 0.568, 0.8009, 0.4944, 0.7437, 0.4944, 0.7437, 0.568, 0.8009, 0.5109, 0.8147, 0.568, 0.8009, 0.5513, 0.7371, 0.6403, 0.776, 0.6403, 0.776, 0.5513, 0.7371, 0.6197, 0.7235, 0.6403, 0.776, 0.6197, 0.7235, 0.705, 0.7457, 0.705, 0.7457, 0.6197, 0.7235, 0.681, 0.7053, 0.705, 0.7457, 0.681, 0.7053, 0.7326, 0.7271, 0.681, 0.7053, 0.7041, 0.6928, 0.7326, 0.7271, 0.7326, 0.7271, 0.7041, 0.6928, 0.7561, 0.7048, 0.7041, 0.6928, 0.7199, 0.6779, 0.7561, 0.7048, 0.7561, 0.7048, 0.7199, 0.6779, 0.7728, 0.6658, 0.7199, 0.6779, 0.7286, 0.6481, 0.7728, 0.6658, 0.4739, 0.6533, 0.4543, 0.5995, 0.5453, 0.5835, 0.4543, 0.5995, 0.4982, 0.5565, 0.5453, 0.5835, 0.4982, 0.5565, 0.4543, 0.5995, 0.4765, 0.5499, 0.4543, 0.5995, 0.4469, 0.5791, 0.4765, 0.5499, 0.4357, 0.5754, 0.4426, 0.5701, 0.4714, 0.5486, 0.4714, 0.5486, 0.4426, 0.5701, 0.4664, 0.5473, 0.4562, 0.5448, 0.4383, 0.5612, 0.4269, 0.5328, 0.5453, 0.5835, 0.5295, 0.6527, 0.4739, 0.6533, 0.339, 0.6057, 0.4739, 0.6533, 0.4022, 0.6739, 0.4739, 0.6533, 0.5295, 0.6527, 0.4804, 0.6874, 0.5453, 0.5835, 0.5175, 0.4601, 0.5658, 0.497, 0.5175, 0.4601, 0.4639, 0.3944, 0.5399, 0.4339, 0.3967, 0.4101, 0.307, 0.4851, 0.3079, 0.4295, 0.307, 0.4851, 0.2858, 0.5566, 0.2729, 0.4783, 0.321, 0.6218, 0.2858, 0.5566, 0.339, 0.6057, 0.571, 0.5956, 0.5295, 0.6527, 0.5453, 0.5835, 0.5658, 0.497, 0.571, 0.5956, 0.5453, 0.5835, 0.4404, 0.5656, 0.4426, 0.5701, 0.4037, 0.5534, 0.401, 0.5569, 0.4037, 0.5534, 0.4426, 0.5701, 0.4613, 0.5461, 0.4664, 0.5473, 0.4404, 0.5656, 0.4664, 0.5473, 0.4426, 0.5701, 0.4404, 0.5656, 0.4446, 0.5114, 0.4467, 0.5083, 0.4613, 0.5461, 0.4467, 0.5083, 0.4664, 0.5473, 0.4613, 0.5461, 0.4162, 0.4977, 0.4142, 0.4929, 0.4446, 0.5114, 0.4142, 0.4929, 0.4467, 0.5083, 0.4446, 0.5114, 0.3943, 0.5225, 0.3895, 0.5226, 0.4162, 0.4977, 0.3895, 0.5226, 0.4142, 0.4929, 0.4162, 0.4977, 0.4037, 0.5534, 0.401, 0.5569, 0.3943, 0.5225, 0.401, 0.5569, 0.3895, 0.5226, 0.3943, 0.5225, 0.3809, 0.5126, 0.3857, 0.5138, 0.3958, 0.5639, 0.3958, 0.5639, 0.3857, 0.5138, 0.3984, 0.5604, 0.4103, 0.4833, 0.4123, 0.4881, 0.3809, 0.5126, 0.4123, 0.4881, 0.3857, 0.5138, 0.3809, 0.5126, 0.4581, 0.5092, 0.4553, 0.5118, 0.4103, 0.4833, 0.4103, 0.4833, 0.4553, 0.5118, 0.4123, 0.4881, 0.4765, 0.5499, 0.4714, 0.5486, 0.4581, 0.5092, 0.4714, 0.5486, 0.4553, 0.5118, 0.4581, 0.5092, 0.4765, 0.5499, 0.4469, 0.5791, 0.4714, 0.5486, 0.4469, 0.5791, 0.4357, 0.5754, 0.4714, 0.5486, 0.4469, 0.5791, 0.3958, 0.5639, 0.4357, 0.5754, 0.3958, 0.5639, 0.3984, 0.5604, 0.4357, 0.5754, 0.4394, 0.5634, 0.4588, 0.5454, 0.4404, 0.5656, 0.4613, 0.5461, 0.4404, 0.5656, 0.4588, 0.5454, 0.4446, 0.5114, 0.4613, 0.5461, 0.4458, 0.5155, 0.4613, 0.5461, 0.4588, 0.5454, 0.4458, 0.5155, 0.4458, 0.5155, 0.4172, 0.5001, 0.4446, 0.5114, 0.4162, 0.4977, 0.4446, 0.5114, 0.4172, 0.5001, 0.3943, 0.5225, 0.4162, 0.4977, 0.3972, 0.5199, 0.4162, 0.4977, 0.4172, 0.5001, 0.3972, 0.5199, 0.3972, 0.5199, 0.405, 0.5517, 0.3943, 0.5225, 0.4037, 0.5534, 0.3943, 0.5225, 0.405, 0.5517, 0.405, 0.5517, 0.4394, 0.5634, 0.4037, 0.5534, 0.4404, 0.5656, 0.4037, 0.5534, 0.4394, 0.5634, 0.4588, 0.5454, 0.4394, 0.5634, 0.4562, 0.5448, 0.4394, 0.5634, 0.4383, 0.5612, 0.4562, 0.5448, 0.4458, 0.5155, 0.4588, 0.5454, 0.447, 0.5196, 0.4588, 0.5454, 0.4562, 0.5448, 0.447, 0.5196, 0.4172, 0.5001, 0.4458, 0.5155, 0.4181, 0.5025, 0.4458, 0.5155, 0.447, 0.5196, 0.4181, 0.5025, 0.3972, 0.5199, 0.4172, 0.5001, 0.4001, 0.5172, 0.4172, 0.5001, 0.4181, 0.5025, 0.4001, 0.5172, 0.405, 0.5517, 0.3972, 0.5199, 0.4063, 0.5499, 0.3972, 0.5199, 0.4001, 0.5172, 0.4063, 0.5499, 0.4394, 0.5634, 0.405, 0.5517, 0.4383, 0.5612, 0.405, 0.5517, 0.4063, 0.5499, 0.4383, 0.5612])
me_0x0775929f_gmdl.materials.append(mat_material_003)
me_0x0775929f_gmdl.use_remesh_fix_poles = True
me_0x0775929f_gmdl.use_remesh_preserve_attributes = False
me_0x0775929f_gmdl.update()
arm_armature = bpy.data.armatures.new('Armature')  # bones are not reproduced

# ---- objects
ob_4_481688_f0_fb_23_3951_l1_u_44_0051 = bpy.data.objects.new('4,481688 F0 Fb 23,3951 L1 U 44,0051', me_0x0775929f_gmdl)
ob_armature = bpy.data.objects.new('Armature', arm_armature)

# ---- transforms, parenting, visibility, modifiers, constraints
ob_4_481688_f0_fb_23_3951_l1_u_44_0051.parent = ob_armature
ob_4_481688_f0_fb_23_3951_l1_u_44_0051.location = (0.0, 0.0, 0.0)
_vg = ob_4_481688_f0_fb_23_3951_l1_u_44_0051.vertex_groups.new(name='Bone')
for _i, _w in zip([0, 1, 2, 3, 4, 5, 6, 7, 8, 9, 10, 11, 12, 13, 14, 15, 16, 17, 18, 19, 20, 21, 22, 23, 24, 25, 26, 27, 28, 29, 30, 31, 32, 33, 34, 35, 36, 37, 38, 39, 40, 41, 42, 43, 44, 45, 46, 47, 48, 49, 50, 51, 52, 53, 54, 55, 56, 57, 58, 59, 60, 61, 62, 63, 64, 65, 66, 67, 68, 69, 70, 71, 72, 73, 74, 75, 76, 77, 78, 79, 80, 81, 82, 83, 84, 85, 86, 87, 88, 89, 90, 91, 92, 93, 94, 95, 96, 97, 98, 99, 100, 101, 102, 103, 104, 105, 106, 107, 108, 109, 110, 111, 112, 113, 114, 115, 116, 117, 118, 119, 120, 121, 122, 123, 124, 125, 126, 127, 128, 129, 130, 131, 132, 133, 134, 135, 136, 137, 138, 139, 140, 141, 142, 143, 144, 145, 146, 147, 148, 149, 150, 151, 152, 153, 154, 155, 156, 157, 158, 159, 160, 161, 162, 163, 164, 165, 166, 167, 168, 169, 170, 171, 172, 173, 174, 175, 176, 177, 178, 179, 180, 181, 182, 183, 184, 185, 186, 187, 188, 189, 190, 191, 192, 193, 194, 195, 196, 197, 198, 199, 200, 201, 202, 203, 204, 205, 206, 207, 208, 209, 210, 211, 212, 213, 214, 215, 216, 217, 218, 219, 220, 221, 222, 223, 224, 225, 226, 227, 228, 229, 230, 231, 232, 233, 234, 235, 236, 237, 238, 239, 240, 241, 242, 243, 244, 245, 246, 247, 248, 249, 250, 251, 252, 253, 254, 255, 256, 257, 258, 259, 260, 261, 262, 263, 264, 265, 266, 267, 268, 269, 270, 271, 272, 273, 274, 275, 276, 277, 278, 279, 280, 281, 282, 283, 284, 285, 286, 287, 288, 289, 290, 291, 292, 293, 294, 295, 296, 297, 298, 299, 300, 301, 302, 303, 304, 305, 306, 307, 308], [1.0, 1.0, 1.0, 1.0, 1.0, 1.0, 1.0, 1.0, 1.0, 1.0, 1.0, 1.0, 1.0, 1.0, 1.0, 1.0, 1.0, 1.0, 1.0, 1.0, 1.0, 1.0, 1.0, 1.0, 1.0, 1.0, 1.0, 1.0, 1.0, 1.0, 1.0, 1.0, 1.0, 1.0, 1.0, 1.0, 1.0, 1.0, 1.0, 1.0, 1.0, 1.0, 1.0, 1.0, 1.0, 1.0, 1.0, 1.0, 1.0, 1.0, 1.0, 1.0, 1.0, 1.0, 1.0, 1.0, 1.0, 1.0, 1.0, 1.0, 1.0, 1.0, 1.0, 1.0, 1.0, 1.0, 1.0, 1.0, 1.0, 1.0, 1.0, 1.0, 1.0, 1.0, 1.0, 1.0, 1.0, 1.0, 1.0, 1.0, 1.0, 1.0, 1.0, 1.0, 1.0, 1.0, 1.0, 1.0, 1.0, 1.0, 1.0, 1.0, 1.0, 1.0, 1.0, 1.0, 1.0, 1.0, 1.0, 1.0, 1.0, 1.0, 1.0, 1.0, 1.0, 1.0, 1.0, 1.0, 1.0, 1.0, 1.0, 1.0, 1.0, 1.0, 1.0, 1.0, 1.0, 1.0, 1.0, 1.0, 1.0, 1.0, 1.0, 1.0, 1.0, 1.0, 1.0, 1.0, 1.0, 1.0, 1.0, 1.0, 1.0, 1.0, 1.0, 1.0, 1.0, 1.0, 1.0, 1.0, 1.0, 1.0, 1.0, 1.0, 1.0, 1.0, 1.0, 1.0, 1.0, 1.0, 1.0, 1.0, 1.0, 1.0, 1.0, 1.0, 1.0, 1.0, 1.0, 1.0, 1.0, 1.0, 1.0, 1.0, 1.0, 1.0, 1.0, 1.0, 1.0, 1.0, 1.0, 1.0, 1.0, 1.0, 1.0, 1.0, 1.0, 1.0, 1.0, 1.0, 1.0, 1.0, 1.0, 1.0, 1.0, 1.0, 1.0, 1.0, 1.0, 1.0, 1.0, 1.0, 1.0, 1.0, 1.0, 1.0, 1.0, 1.0, 1.0, 1.0, 1.0, 1.0, 1.0, 1.0, 1.0, 1.0, 1.0, 1.0, 1.0, 1.0, 1.0, 1.0, 1.0, 1.0, 1.0, 1.0, 1.0, 1.0, 1.0, 1.0, 1.0, 1.0, 1.0, 1.0, 1.0, 1.0, 1.0, 1.0, 1.0, 1.0, 1.0, 1.0, 1.0, 1.0, 1.0, 1.0, 1.0, 1.0, 1.0, 1.0, 1.0, 1.0, 1.0, 1.0, 1.0, 1.0, 1.0, 1.0, 1.0, 1.0, 1.0, 1.0, 1.0, 1.0, 1.0, 1.0, 1.0, 1.0, 1.0, 1.0, 1.0, 1.0, 1.0, 1.0, 1.0, 1.0, 1.0, 1.0, 1.0, 1.0, 1.0, 1.0, 1.0, 1.0, 1.0, 1.0, 1.0, 1.0, 1.0, 1.0, 1.0, 1.0, 1.0, 1.0, 1.0, 1.0, 1.0, 1.0, 1.0, 1.0, 1.0, 1.0, 1.0, 1.0, 1.0, 1.0, 1.0, 1.0, 1.0, 1.0, 1.0, 1.0, 1.0, 1.0, 1.0, 1.0, 1.0, 1.0, 1.0]): _vg.add([_i], _w, 'REPLACE')
_m = ob_4_481688_f0_fb_23_3951_l1_u_44_0051.modifiers.new('Armature', 'ARMATURE')
_m.object = ob_armature
ob_armature.location = (0.0, 0.0, 0.0)

# ---- collection membership
col_collection.objects.link(ob_4_481688_f0_fb_23_3951_l1_u_44_0051)
col_collection.objects.link(ob_armature)

# ---- scene / render settings (as saved in the file)
scene.frame_start = 1; scene.frame_end = 250; scene.frame_set(30)
scene.render.engine = 'BLENDER_EEVEE_NEXT'
scene.cycles.sampling_pattern = 'TABULATED_SOBOL'
scene.cycles.use_light_tree = False
scene.view_settings.view_transform = 'Filmic'
bpy.context.view_layer.update()

# ---- added for rendering (the .blend has no active camera and no usable light): camera, sun
cam_auto = bpy.data.cameras.new('AutoCamera')
cam_auto.lens = 50.0
cam_auto.sensor_width = 36.0
cam_auto.clip_end = 1000.0
ob_auto_camera = bpy.data.objects.new('AutoCamera', cam_auto)
scene.collection.objects.link(ob_auto_camera)
ob_auto_camera.location = (2.9474, -3.88545, 2.11929)
ob_auto_camera.rotation_euler = (1.09748, -7.21219e-08, 0.694738)
scene.camera = ob_auto_camera
light_auto_sun = bpy.data.lights.new('AutoSun', 'SUN')
light_auto_sun.energy = 3.0
light_auto_sun.angle = 0.0523599
ob_auto_sun = bpy.data.objects.new('AutoSun', light_auto_sun)
scene.collection.objects.link(ob_auto_sun)
ob_auto_sun.rotation_euler = (0.872665, 0.174533, 0.523599)
bpy.context.view_layer.update()

